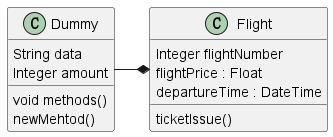

The diagram above was rendered by PlantUML. Its source (embedded in the PNG):
@startuml

Dummy -* Flight

Dummy : String data
Dummy : void methods()

class Dummy {
    Integer amount
    newMehtod()
}

class Flight {
    Integer flightNumber
    flightPrice : Float
    departureTime : DateTime
    ticketIssue()
}

@enduml